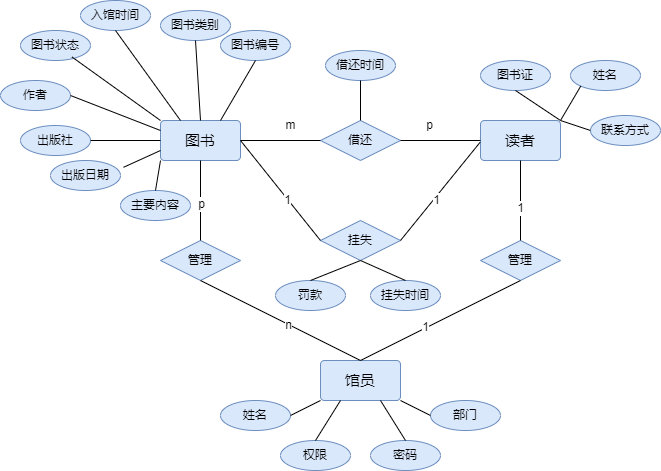

The diagram above was exported from draw.io. Its source (the exported page's mxGraphModel, read from the mxfile embedded in the PNG):
<mxGraphModel dx="1050" dy="1710" grid="1" gridSize="10" guides="1" tooltips="1" connect="1" arrows="1" fold="1" page="1" pageScale="1" pageWidth="827" pageHeight="1169" math="0" shadow="0">
  <root>
    <mxCell id="0" />
    <mxCell id="1" parent="0" />
    <mxCell id="47fB1KvaqgT3mHRSTPbr-52" value="&lt;font style=&quot;font-size: 15px;&quot;&gt;馆员&lt;/font&gt;" style="rounded=1;arcSize=10;whiteSpace=wrap;html=1;align=center;fillColor=#dae8fc;strokeColor=#6c8ebf;" vertex="1" parent="1">
      <mxGeometry x="320" y="320" width="80" height="40" as="geometry" />
    </mxCell>
    <mxCell id="nAfjLMBTtHwt29y05ksJ-6" value="&lt;font style=&quot;font-size: 15px;&quot;&gt;图书&lt;/font&gt;" style="rounded=1;arcSize=10;whiteSpace=wrap;html=1;align=center;fillColor=#dae8fc;strokeColor=#6c8ebf;" vertex="1" parent="1">
      <mxGeometry x="160" y="80" width="80" height="40" as="geometry" />
    </mxCell>
    <mxCell id="nAfjLMBTtHwt29y05ksJ-7" value="&lt;font style=&quot;font-size: 15px;&quot;&gt;读者&lt;/font&gt;" style="rounded=1;arcSize=10;whiteSpace=wrap;html=1;align=center;fillColor=#dae8fc;strokeColor=#6c8ebf;" vertex="1" parent="1">
      <mxGeometry x="480" y="80" width="80" height="40" as="geometry" />
    </mxCell>
    <mxCell id="nAfjLMBTtHwt29y05ksJ-10" value="借还" style="shape=rhombus;perimeter=rhombusPerimeter;whiteSpace=wrap;html=1;align=center;fillColor=#dae8fc;strokeColor=#6c8ebf;" vertex="1" parent="1">
      <mxGeometry x="320" y="80" width="80" height="40" as="geometry" />
    </mxCell>
    <mxCell id="nAfjLMBTtHwt29y05ksJ-13" value="" style="line;strokeWidth=1;rotatable=0;dashed=0;labelPosition=right;align=left;verticalAlign=middle;spacingTop=0;spacingLeft=6;points=[];portConstraint=eastwest;" vertex="1" parent="1">
      <mxGeometry x="240" y="95" width="80" height="10" as="geometry" />
    </mxCell>
    <mxCell id="nAfjLMBTtHwt29y05ksJ-27" value="" style="line;strokeWidth=1;rotatable=0;dashed=0;labelPosition=right;align=left;verticalAlign=middle;spacingTop=0;spacingLeft=6;points=[];portConstraint=eastwest;" vertex="1" parent="1">
      <mxGeometry x="400" y="95" width="80" height="10" as="geometry" />
    </mxCell>
    <mxCell id="nAfjLMBTtHwt29y05ksJ-28" value="m" style="text;html=1;align=center;verticalAlign=middle;resizable=0;points=[];autosize=1;strokeColor=none;fillColor=none;" vertex="1" parent="1">
      <mxGeometry x="275" y="70" width="30" height="30" as="geometry" />
    </mxCell>
    <mxCell id="nAfjLMBTtHwt29y05ksJ-29" value="p" style="text;html=1;align=center;verticalAlign=middle;resizable=0;points=[];autosize=1;strokeColor=none;fillColor=none;" vertex="1" parent="1">
      <mxGeometry x="414" y="70" width="30" height="30" as="geometry" />
    </mxCell>
    <mxCell id="nAfjLMBTtHwt29y05ksJ-44" value="挂失" style="shape=rhombus;perimeter=rhombusPerimeter;whiteSpace=wrap;html=1;align=center;fillColor=#dae8fc;strokeColor=#6c8ebf;" vertex="1" parent="1">
      <mxGeometry x="320" y="180" width="80" height="40" as="geometry" />
    </mxCell>
    <mxCell id="nAfjLMBTtHwt29y05ksJ-45" value="" style="endArrow=none;html=1;rounded=0;entryX=0;entryY=0.5;entryDx=0;entryDy=0;exitX=1;exitY=0.5;exitDx=0;exitDy=0;" edge="1" parent="1" source="nAfjLMBTtHwt29y05ksJ-6" target="nAfjLMBTtHwt29y05ksJ-44">
      <mxGeometry relative="1" as="geometry">
        <mxPoint x="237.5" y="150" as="sourcePoint" />
        <mxPoint x="317.5" y="230" as="targetPoint" />
      </mxGeometry>
    </mxCell>
    <mxCell id="nAfjLMBTtHwt29y05ksJ-46" value="" style="resizable=0;html=1;whiteSpace=wrap;align=right;verticalAlign=bottom;" connectable="0" vertex="1" parent="nAfjLMBTtHwt29y05ksJ-45">
      <mxGeometry x="1" relative="1" as="geometry" />
    </mxCell>
    <mxCell id="nAfjLMBTtHwt29y05ksJ-49" value="1" style="edgeLabel;html=1;align=center;verticalAlign=middle;resizable=0;points=[];" vertex="1" connectable="0" parent="nAfjLMBTtHwt29y05ksJ-45">
      <mxGeometry x="0.1871" y="-1" relative="1" as="geometry">
        <mxPoint as="offset" />
      </mxGeometry>
    </mxCell>
    <mxCell id="nAfjLMBTtHwt29y05ksJ-47" value="" style="endArrow=none;html=1;rounded=0;entryX=1;entryY=0.5;entryDx=0;entryDy=0;exitX=0.995;exitY=0.68;exitDx=0;exitDy=0;exitPerimeter=0;" edge="1" parent="1" source="nAfjLMBTtHwt29y05ksJ-27" target="nAfjLMBTtHwt29y05ksJ-44">
      <mxGeometry relative="1" as="geometry">
        <mxPoint x="260" y="120" as="sourcePoint" />
        <mxPoint x="340" y="200" as="targetPoint" />
      </mxGeometry>
    </mxCell>
    <mxCell id="nAfjLMBTtHwt29y05ksJ-48" value="" style="resizable=0;html=1;whiteSpace=wrap;align=right;verticalAlign=bottom;" connectable="0" vertex="1" parent="nAfjLMBTtHwt29y05ksJ-47">
      <mxGeometry x="1" relative="1" as="geometry" />
    </mxCell>
    <mxCell id="nAfjLMBTtHwt29y05ksJ-50" value="1" style="edgeLabel;html=1;align=center;verticalAlign=middle;resizable=0;points=[];" vertex="1" connectable="0" parent="nAfjLMBTtHwt29y05ksJ-47">
      <mxGeometry x="0.1534" y="2" relative="1" as="geometry">
        <mxPoint as="offset" />
      </mxGeometry>
    </mxCell>
    <mxCell id="nAfjLMBTtHwt29y05ksJ-52" value="管理" style="shape=rhombus;perimeter=rhombusPerimeter;whiteSpace=wrap;html=1;align=center;fillColor=#dae8fc;strokeColor=#6c8ebf;" vertex="1" parent="1">
      <mxGeometry x="160" y="200" width="80" height="40" as="geometry" />
    </mxCell>
    <mxCell id="nAfjLMBTtHwt29y05ksJ-54" value="管理" style="shape=rhombus;perimeter=rhombusPerimeter;whiteSpace=wrap;html=1;align=center;fillColor=#dae8fc;strokeColor=#6c8ebf;" vertex="1" parent="1">
      <mxGeometry x="480" y="200" width="80" height="40" as="geometry" />
    </mxCell>
    <mxCell id="nAfjLMBTtHwt29y05ksJ-65" value="" style="endArrow=none;html=1;rounded=0;entryX=0.5;entryY=0;entryDx=0;entryDy=0;exitX=0.5;exitY=1;exitDx=0;exitDy=0;" edge="1" parent="1" source="nAfjLMBTtHwt29y05ksJ-52" target="47fB1KvaqgT3mHRSTPbr-52">
      <mxGeometry relative="1" as="geometry">
        <mxPoint x="230" y="130" as="sourcePoint" />
        <mxPoint x="330" y="310" as="targetPoint" />
      </mxGeometry>
    </mxCell>
    <mxCell id="nAfjLMBTtHwt29y05ksJ-66" value="" style="resizable=0;html=1;whiteSpace=wrap;align=right;verticalAlign=bottom;" connectable="0" vertex="1" parent="nAfjLMBTtHwt29y05ksJ-65">
      <mxGeometry x="1" relative="1" as="geometry" />
    </mxCell>
    <mxCell id="nAfjLMBTtHwt29y05ksJ-79" value="n" style="edgeLabel;html=1;align=center;verticalAlign=middle;resizable=0;points=[];" vertex="1" connectable="0" parent="nAfjLMBTtHwt29y05ksJ-65">
      <mxGeometry x="0.0942" y="-1" relative="1" as="geometry">
        <mxPoint as="offset" />
      </mxGeometry>
    </mxCell>
    <mxCell id="nAfjLMBTtHwt29y05ksJ-68" value="" style="endArrow=none;html=1;rounded=0;entryX=0.5;entryY=0;entryDx=0;entryDy=0;exitX=0.5;exitY=1;exitDx=0;exitDy=0;" edge="1" parent="1" source="nAfjLMBTtHwt29y05ksJ-6" target="nAfjLMBTtHwt29y05ksJ-52">
      <mxGeometry relative="1" as="geometry">
        <mxPoint x="240" y="140" as="sourcePoint" />
        <mxPoint x="340" y="320" as="targetPoint" />
      </mxGeometry>
    </mxCell>
    <mxCell id="nAfjLMBTtHwt29y05ksJ-69" value="" style="resizable=0;html=1;whiteSpace=wrap;align=right;verticalAlign=bottom;" connectable="0" vertex="1" parent="nAfjLMBTtHwt29y05ksJ-68">
      <mxGeometry x="1" relative="1" as="geometry" />
    </mxCell>
    <mxCell id="nAfjLMBTtHwt29y05ksJ-77" value="p" style="edgeLabel;html=1;align=center;verticalAlign=middle;resizable=0;points=[];" vertex="1" connectable="0" parent="nAfjLMBTtHwt29y05ksJ-68">
      <mxGeometry x="0.1775" y="4" relative="1" as="geometry">
        <mxPoint x="-4" y="-4" as="offset" />
      </mxGeometry>
    </mxCell>
    <mxCell id="nAfjLMBTtHwt29y05ksJ-71" value="" style="endArrow=none;html=1;rounded=0;entryX=0.5;entryY=0;entryDx=0;entryDy=0;exitX=0.5;exitY=1;exitDx=0;exitDy=0;" edge="1" parent="1" source="nAfjLMBTtHwt29y05ksJ-7" target="nAfjLMBTtHwt29y05ksJ-54">
      <mxGeometry relative="1" as="geometry">
        <mxPoint x="250" y="150" as="sourcePoint" />
        <mxPoint x="350" y="330" as="targetPoint" />
      </mxGeometry>
    </mxCell>
    <mxCell id="nAfjLMBTtHwt29y05ksJ-72" value="" style="resizable=0;html=1;whiteSpace=wrap;align=right;verticalAlign=bottom;" connectable="0" vertex="1" parent="nAfjLMBTtHwt29y05ksJ-71">
      <mxGeometry x="1" relative="1" as="geometry" />
    </mxCell>
    <mxCell id="nAfjLMBTtHwt29y05ksJ-73" value="1" style="edgeLabel;html=1;align=center;verticalAlign=middle;resizable=0;points=[];" vertex="1" connectable="0" parent="nAfjLMBTtHwt29y05ksJ-71">
      <mxGeometry x="0.1871" y="-1" relative="1" as="geometry">
        <mxPoint as="offset" />
      </mxGeometry>
    </mxCell>
    <mxCell id="nAfjLMBTtHwt29y05ksJ-74" value="" style="endArrow=none;html=1;rounded=0;entryX=0.5;entryY=0;entryDx=0;entryDy=0;exitX=0.5;exitY=1;exitDx=0;exitDy=0;" edge="1" parent="1" source="nAfjLMBTtHwt29y05ksJ-54" target="47fB1KvaqgT3mHRSTPbr-52">
      <mxGeometry relative="1" as="geometry">
        <mxPoint x="260" y="160" as="sourcePoint" />
        <mxPoint x="360" y="340" as="targetPoint" />
      </mxGeometry>
    </mxCell>
    <mxCell id="nAfjLMBTtHwt29y05ksJ-75" value="" style="resizable=0;html=1;whiteSpace=wrap;align=right;verticalAlign=bottom;" connectable="0" vertex="1" parent="nAfjLMBTtHwt29y05ksJ-74">
      <mxGeometry x="1" relative="1" as="geometry" />
    </mxCell>
    <mxCell id="nAfjLMBTtHwt29y05ksJ-76" value="1" style="edgeLabel;html=1;align=center;verticalAlign=middle;resizable=0;points=[];" vertex="1" connectable="0" parent="nAfjLMBTtHwt29y05ksJ-74">
      <mxGeometry x="0.1871" y="-1" relative="1" as="geometry">
        <mxPoint as="offset" />
      </mxGeometry>
    </mxCell>
    <mxCell id="nAfjLMBTtHwt29y05ksJ-81" value="罚款" style="ellipse;whiteSpace=wrap;html=1;align=center;fillColor=#dae8fc;strokeColor=#6c8ebf;" vertex="1" parent="1">
      <mxGeometry x="275" y="240" width="70" height="30" as="geometry" />
    </mxCell>
    <mxCell id="nAfjLMBTtHwt29y05ksJ-82" value="挂失时间" style="ellipse;whiteSpace=wrap;html=1;align=center;fillColor=#dae8fc;strokeColor=#6c8ebf;" vertex="1" parent="1">
      <mxGeometry x="370" y="240" width="70" height="30" as="geometry" />
    </mxCell>
    <mxCell id="nAfjLMBTtHwt29y05ksJ-83" value="" style="endArrow=none;html=1;rounded=0;entryX=0.5;entryY=1;entryDx=0;entryDy=0;exitX=0.5;exitY=0;exitDx=0;exitDy=0;" edge="1" parent="1" source="nAfjLMBTtHwt29y05ksJ-81" target="nAfjLMBTtHwt29y05ksJ-44">
      <mxGeometry relative="1" as="geometry">
        <mxPoint x="330" y="230" as="sourcePoint" />
        <mxPoint x="490" y="230" as="targetPoint" />
      </mxGeometry>
    </mxCell>
    <mxCell id="nAfjLMBTtHwt29y05ksJ-84" value="" style="endArrow=none;html=1;rounded=0;entryX=0.5;entryY=1;entryDx=0;entryDy=0;exitX=0.5;exitY=0;exitDx=0;exitDy=0;" edge="1" parent="1" source="nAfjLMBTtHwt29y05ksJ-82" target="nAfjLMBTtHwt29y05ksJ-44">
      <mxGeometry relative="1" as="geometry">
        <mxPoint x="335" y="250" as="sourcePoint" />
        <mxPoint x="370" y="230" as="targetPoint" />
      </mxGeometry>
    </mxCell>
    <mxCell id="nAfjLMBTtHwt29y05ksJ-85" value="借还时间" style="ellipse;whiteSpace=wrap;html=1;align=center;fillColor=#dae8fc;strokeColor=#6c8ebf;" vertex="1" parent="1">
      <mxGeometry x="325" y="10" width="70" height="30" as="geometry" />
    </mxCell>
    <mxCell id="nAfjLMBTtHwt29y05ksJ-86" value="" style="endArrow=none;html=1;rounded=0;entryX=0.5;entryY=1;entryDx=0;entryDy=0;exitX=0.5;exitY=0;exitDx=0;exitDy=0;" edge="1" parent="1" source="nAfjLMBTtHwt29y05ksJ-10" target="nAfjLMBTtHwt29y05ksJ-85">
      <mxGeometry relative="1" as="geometry">
        <mxPoint x="415" y="250" as="sourcePoint" />
        <mxPoint x="370" y="230" as="targetPoint" />
      </mxGeometry>
    </mxCell>
    <mxCell id="nAfjLMBTtHwt29y05ksJ-87" value="图书证" style="ellipse;whiteSpace=wrap;html=1;align=center;fillColor=#dae8fc;strokeColor=#6c8ebf;" vertex="1" parent="1">
      <mxGeometry x="480" y="20" width="70" height="30" as="geometry" />
    </mxCell>
    <mxCell id="nAfjLMBTtHwt29y05ksJ-88" value="姓名" style="ellipse;whiteSpace=wrap;html=1;align=center;fillColor=#dae8fc;strokeColor=#6c8ebf;" vertex="1" parent="1">
      <mxGeometry x="570" y="20" width="70" height="30" as="geometry" />
    </mxCell>
    <mxCell id="nAfjLMBTtHwt29y05ksJ-91" value="联系方式" style="ellipse;whiteSpace=wrap;html=1;align=center;fillColor=#dae8fc;strokeColor=#6c8ebf;" vertex="1" parent="1">
      <mxGeometry x="590" y="75" width="70" height="30" as="geometry" />
    </mxCell>
    <mxCell id="nAfjLMBTtHwt29y05ksJ-92" value="" style="endArrow=none;html=1;rounded=0;entryX=1;entryY=0;entryDx=0;entryDy=0;exitX=0.5;exitY=1;exitDx=0;exitDy=0;" edge="1" parent="1" source="nAfjLMBTtHwt29y05ksJ-87" target="nAfjLMBTtHwt29y05ksJ-7">
      <mxGeometry relative="1" as="geometry">
        <mxPoint x="580" y="90" as="sourcePoint" />
        <mxPoint x="370" y="230" as="targetPoint" />
      </mxGeometry>
    </mxCell>
    <mxCell id="nAfjLMBTtHwt29y05ksJ-93" value="" style="endArrow=none;html=1;rounded=0;exitX=0;exitY=1;exitDx=0;exitDy=0;" edge="1" parent="1" source="nAfjLMBTtHwt29y05ksJ-88">
      <mxGeometry relative="1" as="geometry">
        <mxPoint x="620" y="35" as="sourcePoint" />
        <mxPoint x="560" y="80" as="targetPoint" />
      </mxGeometry>
    </mxCell>
    <mxCell id="nAfjLMBTtHwt29y05ksJ-94" value="" style="endArrow=none;html=1;rounded=0;exitX=0;exitY=0.5;exitDx=0;exitDy=0;" edge="1" parent="1" source="nAfjLMBTtHwt29y05ksJ-91">
      <mxGeometry relative="1" as="geometry">
        <mxPoint x="630" y="90" as="sourcePoint" />
        <mxPoint x="560" y="80" as="targetPoint" />
      </mxGeometry>
    </mxCell>
    <mxCell id="nAfjLMBTtHwt29y05ksJ-97" value="图书编号" style="ellipse;whiteSpace=wrap;html=1;align=center;fillColor=#dae8fc;strokeColor=#6c8ebf;" vertex="1" parent="1">
      <mxGeometry x="220" y="-10" width="70" height="30" as="geometry" />
    </mxCell>
    <mxCell id="nAfjLMBTtHwt29y05ksJ-98" value="图书类别" style="ellipse;whiteSpace=wrap;html=1;align=center;fillColor=#dae8fc;strokeColor=#6c8ebf;" vertex="1" parent="1">
      <mxGeometry x="160" y="-30" width="70" height="30" as="geometry" />
    </mxCell>
    <mxCell id="nAfjLMBTtHwt29y05ksJ-99" value="入馆时间" style="ellipse;whiteSpace=wrap;html=1;align=center;fillColor=#dae8fc;strokeColor=#6c8ebf;" vertex="1" parent="1">
      <mxGeometry x="80" y="-40" width="70" height="30" as="geometry" />
    </mxCell>
    <mxCell id="nAfjLMBTtHwt29y05ksJ-100" value="图书状态" style="ellipse;whiteSpace=wrap;html=1;align=center;fillColor=#dae8fc;strokeColor=#6c8ebf;" vertex="1" parent="1">
      <mxGeometry x="20" y="-10" width="70" height="30" as="geometry" />
    </mxCell>
    <mxCell id="nAfjLMBTtHwt29y05ksJ-101" value="作者" style="ellipse;whiteSpace=wrap;html=1;align=center;fillColor=#dae8fc;strokeColor=#6c8ebf;" vertex="1" parent="1">
      <mxGeometry y="40" width="70" height="30" as="geometry" />
    </mxCell>
    <mxCell id="nAfjLMBTtHwt29y05ksJ-102" value="出版社" style="ellipse;whiteSpace=wrap;html=1;align=center;fillColor=#dae8fc;strokeColor=#6c8ebf;" vertex="1" parent="1">
      <mxGeometry x="20" y="85" width="70" height="30" as="geometry" />
    </mxCell>
    <mxCell id="nAfjLMBTtHwt29y05ksJ-103" value="出版日期" style="ellipse;whiteSpace=wrap;html=1;align=center;fillColor=#dae8fc;strokeColor=#6c8ebf;" vertex="1" parent="1">
      <mxGeometry x="50" y="120" width="70" height="30" as="geometry" />
    </mxCell>
    <mxCell id="nAfjLMBTtHwt29y05ksJ-104" value="主要内容" style="ellipse;whiteSpace=wrap;html=1;align=center;fillColor=#dae8fc;strokeColor=#6c8ebf;" vertex="1" parent="1">
      <mxGeometry x="120" y="150" width="70" height="30" as="geometry" />
    </mxCell>
    <mxCell id="nAfjLMBTtHwt29y05ksJ-109" value="" style="endArrow=none;html=1;rounded=0;entryX=0.5;entryY=1;entryDx=0;entryDy=0;exitX=0.75;exitY=0;exitDx=0;exitDy=0;" edge="1" parent="1" source="nAfjLMBTtHwt29y05ksJ-6" target="nAfjLMBTtHwt29y05ksJ-97">
      <mxGeometry relative="1" as="geometry">
        <mxPoint x="320" y="250" as="sourcePoint" />
        <mxPoint x="370" y="230" as="targetPoint" />
      </mxGeometry>
    </mxCell>
    <mxCell id="nAfjLMBTtHwt29y05ksJ-110" value="" style="endArrow=none;html=1;rounded=0;entryX=0.5;entryY=1;entryDx=0;entryDy=0;" edge="1" parent="1" target="nAfjLMBTtHwt29y05ksJ-98">
      <mxGeometry relative="1" as="geometry">
        <mxPoint x="200" y="80" as="sourcePoint" />
        <mxPoint x="265" y="30" as="targetPoint" />
      </mxGeometry>
    </mxCell>
    <mxCell id="nAfjLMBTtHwt29y05ksJ-111" value="" style="endArrow=none;html=1;rounded=0;entryX=0.5;entryY=1;entryDx=0;entryDy=0;exitX=0.25;exitY=0;exitDx=0;exitDy=0;" edge="1" parent="1" source="nAfjLMBTtHwt29y05ksJ-6" target="nAfjLMBTtHwt29y05ksJ-99">
      <mxGeometry relative="1" as="geometry">
        <mxPoint x="210" y="90" as="sourcePoint" />
        <mxPoint x="185" y="-20" as="targetPoint" />
      </mxGeometry>
    </mxCell>
    <mxCell id="nAfjLMBTtHwt29y05ksJ-112" value="" style="endArrow=none;html=1;rounded=0;entryX=0.734;entryY=0.88;entryDx=0;entryDy=0;exitX=0;exitY=0;exitDx=0;exitDy=0;entryPerimeter=0;" edge="1" parent="1" source="nAfjLMBTtHwt29y05ksJ-6" target="nAfjLMBTtHwt29y05ksJ-100">
      <mxGeometry relative="1" as="geometry">
        <mxPoint x="190" y="90" as="sourcePoint" />
        <mxPoint x="95" y="-20" as="targetPoint" />
      </mxGeometry>
    </mxCell>
    <mxCell id="nAfjLMBTtHwt29y05ksJ-113" value="" style="endArrow=none;html=1;rounded=0;entryX=1;entryY=0.5;entryDx=0;entryDy=0;exitX=0;exitY=0.25;exitDx=0;exitDy=0;" edge="1" parent="1" source="nAfjLMBTtHwt29y05ksJ-6" target="nAfjLMBTtHwt29y05ksJ-101">
      <mxGeometry relative="1" as="geometry">
        <mxPoint x="170" y="90" as="sourcePoint" />
        <mxPoint x="51" y="16" as="targetPoint" />
      </mxGeometry>
    </mxCell>
    <mxCell id="nAfjLMBTtHwt29y05ksJ-114" value="" style="endArrow=none;html=1;rounded=0;entryX=1;entryY=0.5;entryDx=0;entryDy=0;exitX=0;exitY=0.5;exitDx=0;exitDy=0;" edge="1" parent="1" source="nAfjLMBTtHwt29y05ksJ-6" target="nAfjLMBTtHwt29y05ksJ-102">
      <mxGeometry relative="1" as="geometry">
        <mxPoint x="170" y="100" as="sourcePoint" />
        <mxPoint x="50" y="55" as="targetPoint" />
      </mxGeometry>
    </mxCell>
    <mxCell id="nAfjLMBTtHwt29y05ksJ-115" value="" style="endArrow=none;html=1;rounded=0;entryX=1.043;entryY=0.227;entryDx=0;entryDy=0;exitX=0;exitY=0.75;exitDx=0;exitDy=0;entryPerimeter=0;" edge="1" parent="1" source="nAfjLMBTtHwt29y05ksJ-6" target="nAfjLMBTtHwt29y05ksJ-103">
      <mxGeometry relative="1" as="geometry">
        <mxPoint x="170" y="110" as="sourcePoint" />
        <mxPoint x="70" y="105" as="targetPoint" />
      </mxGeometry>
    </mxCell>
    <mxCell id="nAfjLMBTtHwt29y05ksJ-116" value="" style="endArrow=none;html=1;rounded=0;entryX=0.5;entryY=0;entryDx=0;entryDy=0;exitX=0;exitY=1;exitDx=0;exitDy=0;" edge="1" parent="1" source="nAfjLMBTtHwt29y05ksJ-6" target="nAfjLMBTtHwt29y05ksJ-104">
      <mxGeometry relative="1" as="geometry">
        <mxPoint x="170" y="120" as="sourcePoint" />
        <mxPoint x="93" y="147" as="targetPoint" />
      </mxGeometry>
    </mxCell>
    <mxCell id="nAfjLMBTtHwt29y05ksJ-117" style="edgeStyle=orthogonalEdgeStyle;rounded=0;orthogonalLoop=1;jettySize=auto;html=1;exitX=0.5;exitY=1;exitDx=0;exitDy=0;" edge="1" parent="1" source="nAfjLMBTtHwt29y05ksJ-104" target="nAfjLMBTtHwt29y05ksJ-104">
      <mxGeometry relative="1" as="geometry" />
    </mxCell>
    <mxCell id="nAfjLMBTtHwt29y05ksJ-119" value="姓名" style="ellipse;whiteSpace=wrap;html=1;align=center;fillColor=#dae8fc;strokeColor=#6c8ebf;" vertex="1" parent="1">
      <mxGeometry x="220" y="360" width="70" height="30" as="geometry" />
    </mxCell>
    <mxCell id="nAfjLMBTtHwt29y05ksJ-120" value="权限" style="ellipse;whiteSpace=wrap;html=1;align=center;fillColor=#dae8fc;strokeColor=#6c8ebf;" vertex="1" parent="1">
      <mxGeometry x="280" y="400" width="70" height="30" as="geometry" />
    </mxCell>
    <mxCell id="nAfjLMBTtHwt29y05ksJ-121" value="密码" style="ellipse;whiteSpace=wrap;html=1;align=center;fillColor=#dae8fc;strokeColor=#6c8ebf;" vertex="1" parent="1">
      <mxGeometry x="370" y="400" width="70" height="30" as="geometry" />
    </mxCell>
    <mxCell id="nAfjLMBTtHwt29y05ksJ-122" value="部门" style="ellipse;whiteSpace=wrap;html=1;align=center;fillColor=#dae8fc;strokeColor=#6c8ebf;" vertex="1" parent="1">
      <mxGeometry x="430" y="360" width="70" height="30" as="geometry" />
    </mxCell>
    <mxCell id="nAfjLMBTtHwt29y05ksJ-123" value="" style="endArrow=none;html=1;rounded=0;entryX=0;entryY=1;entryDx=0;entryDy=0;exitX=1;exitY=0.5;exitDx=0;exitDy=0;" edge="1" parent="1" source="nAfjLMBTtHwt29y05ksJ-119" target="47fB1KvaqgT3mHRSTPbr-52">
      <mxGeometry relative="1" as="geometry">
        <mxPoint x="415" y="250" as="sourcePoint" />
        <mxPoint x="370" y="230" as="targetPoint" />
      </mxGeometry>
    </mxCell>
    <mxCell id="nAfjLMBTtHwt29y05ksJ-124" value="" style="endArrow=none;html=1;rounded=0;entryX=1;entryY=1;entryDx=0;entryDy=0;exitX=0;exitY=0.5;exitDx=0;exitDy=0;" edge="1" parent="1" source="nAfjLMBTtHwt29y05ksJ-122" target="47fB1KvaqgT3mHRSTPbr-52">
      <mxGeometry relative="1" as="geometry">
        <mxPoint x="285" y="385" as="sourcePoint" />
        <mxPoint x="330" y="370" as="targetPoint" />
      </mxGeometry>
    </mxCell>
    <mxCell id="nAfjLMBTtHwt29y05ksJ-125" value="" style="endArrow=none;html=1;rounded=0;entryX=0.25;entryY=1;entryDx=0;entryDy=0;exitX=0.5;exitY=0;exitDx=0;exitDy=0;" edge="1" parent="1" source="nAfjLMBTtHwt29y05ksJ-120" target="47fB1KvaqgT3mHRSTPbr-52">
      <mxGeometry relative="1" as="geometry">
        <mxPoint x="459" y="385" as="sourcePoint" />
        <mxPoint x="410" y="370" as="targetPoint" />
      </mxGeometry>
    </mxCell>
    <mxCell id="nAfjLMBTtHwt29y05ksJ-126" value="" style="endArrow=none;html=1;rounded=0;entryX=0.75;entryY=1;entryDx=0;entryDy=0;exitX=0.5;exitY=0;exitDx=0;exitDy=0;" edge="1" parent="1" source="nAfjLMBTtHwt29y05ksJ-121" target="47fB1KvaqgT3mHRSTPbr-52">
      <mxGeometry relative="1" as="geometry">
        <mxPoint x="325" y="420" as="sourcePoint" />
        <mxPoint x="350" y="370" as="targetPoint" />
      </mxGeometry>
    </mxCell>
  </root>
</mxGraphModel>